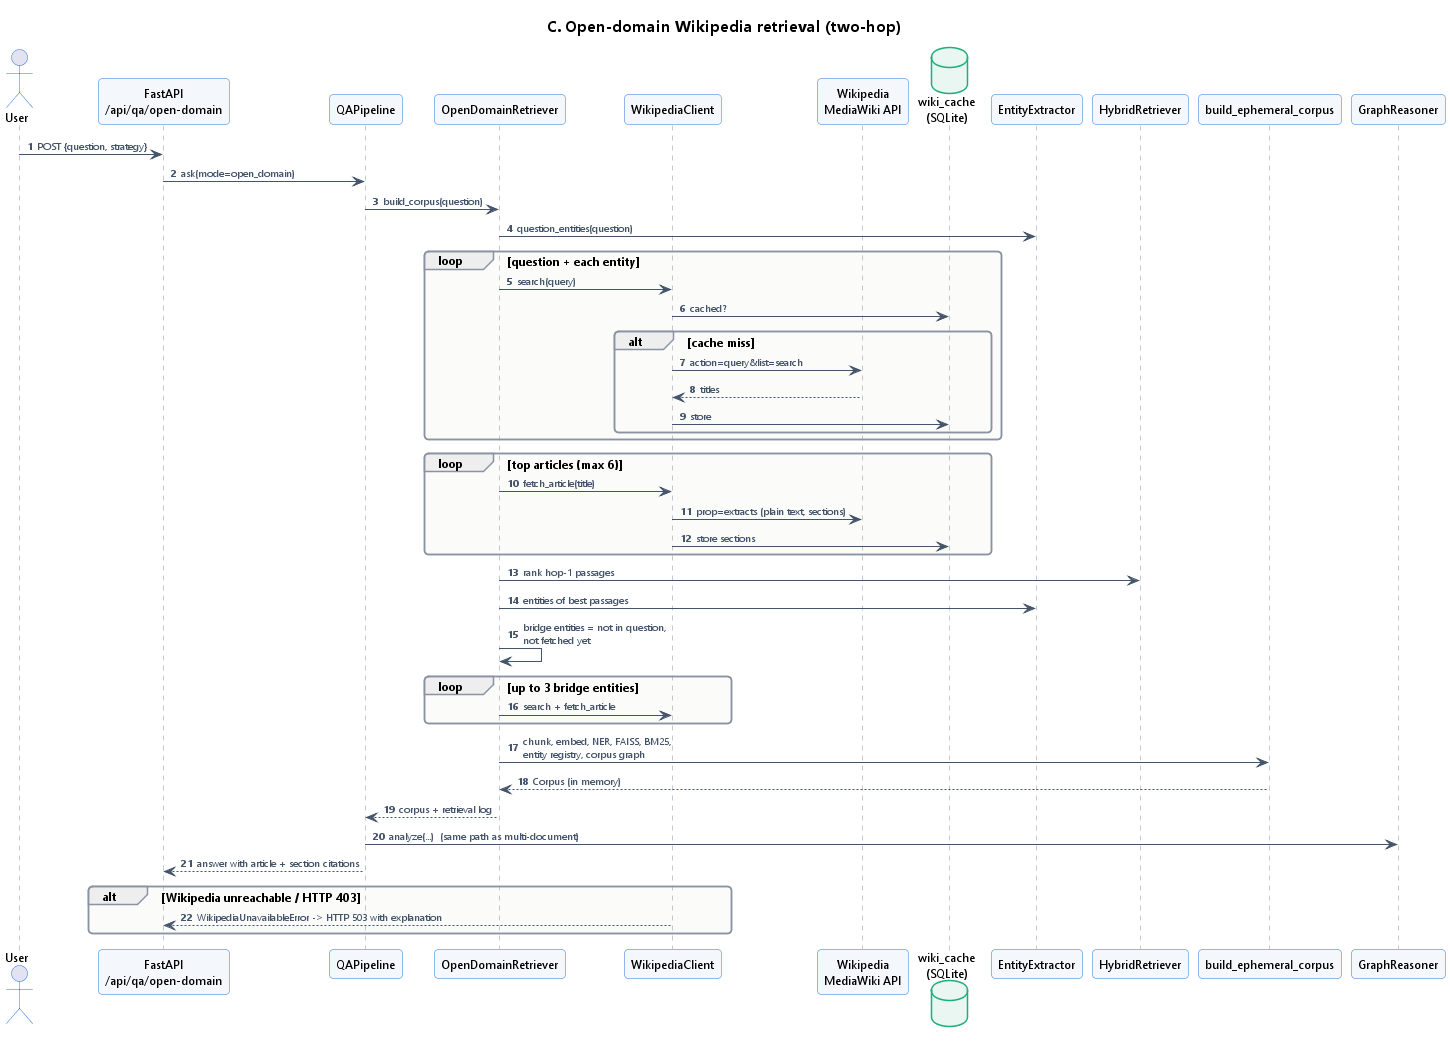

The diagram above was rendered by PlantUML. Its source (embedded in the PNG):
@startuml seq_open_domain
!include _theme.iuml
title C. Open-domain Wikipedia retrieval (two-hop)
autonumber
actor User
participant "FastAPI\n/api/qa/open-domain" as API
participant QAPipeline as P
participant OpenDomainRetriever as OD
participant WikipediaClient as WC
participant "Wikipedia\nMediaWiki API" as WIKI
database "wiki_cache\n(SQLite)" as CACHE
participant EntityExtractor as NER
participant HybridRetriever as HR
participant "build_ephemeral_corpus" as EC
participant GraphReasoner as GR

User -> API : POST {question, strategy}
API -> P : ask(mode=open_domain)
P -> OD : build_corpus(question)
OD -> NER : question_entities(question)
loop question + each entity
  OD -> WC : search(query)
  WC -> CACHE : cached?
  alt cache miss
    WC -> WIKI : action=query&list=search
    WIKI --> WC : titles
    WC -> CACHE : store
  end
end
loop top articles (max 6)
  OD -> WC : fetch_article(title)
  WC -> WIKI : prop=extracts (plain text, sections)
  WC -> CACHE : store sections
end
OD -> HR : rank hop-1 passages
OD -> NER : entities of best passages
OD -> OD : bridge entities = not in question,\nnot fetched yet
loop up to 3 bridge entities
  OD -> WC : search + fetch_article
end
OD -> EC : chunk, embed, NER, FAISS, BM25,\nentity registry, corpus graph
EC --> OD : Corpus (in memory)
OD --> P : corpus + retrieval log
P -> GR : analyze(...)  (same path as multi-document)
P --> API : answer with article + section citations
alt Wikipedia unreachable / HTTP 403
  WC --> API : WikipediaUnavailableError -> HTTP 503 with explanation
end
@enduml